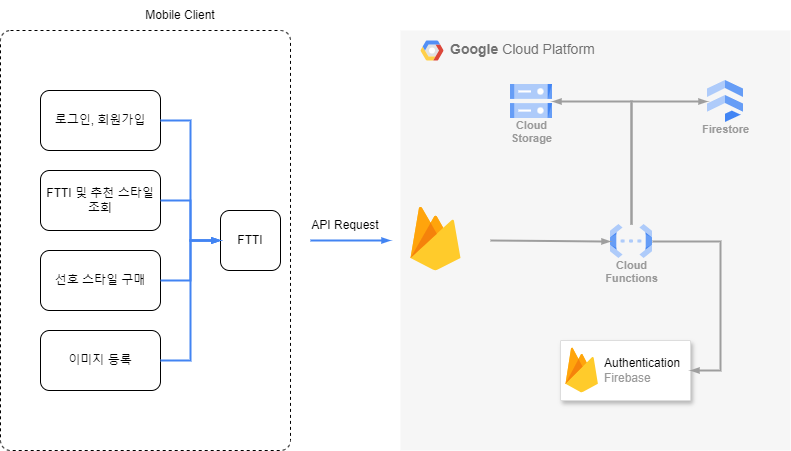

The diagram above was exported from draw.io. Its source (the exported page's mxGraphModel, read from the mxfile embedded in the PNG):
<mxGraphModel dx="1194" dy="592" grid="1" gridSize="10" guides="1" tooltips="1" connect="1" arrows="1" fold="1" page="1" pageScale="1" pageWidth="827" pageHeight="1169" math="0" shadow="0">
  <root>
    <mxCell id="0" />
    <mxCell id="1" parent="0" />
    <mxCell id="40tt5tKBC-1yz0ktTjKL-31" value="&lt;b&gt;Google &lt;/b&gt;Cloud Platform" style="fillColor=#F6F6F6;strokeColor=none;shadow=0;gradientColor=none;fontSize=14;align=left;spacing=10;fontColor=#717171;9E9E9E;verticalAlign=top;spacingTop=-4;fontStyle=0;spacingLeft=40;html=1;whiteSpace=wrap;movable=1;resizable=1;rotatable=1;deletable=1;editable=1;locked=0;connectable=1;" vertex="1" parent="1">
      <mxGeometry x="520" y="140" width="390" height="420" as="geometry" />
    </mxCell>
    <mxCell id="40tt5tKBC-1yz0ktTjKL-32" value="" style="shape=mxgraph.gcp2.google_cloud_platform;fillColor=#F6F6F6;strokeColor=none;shadow=0;gradientColor=none;" vertex="1" parent="40tt5tKBC-1yz0ktTjKL-31">
      <mxGeometry width="23" height="20" relative="1" as="geometry">
        <mxPoint x="20" y="10" as="offset" />
      </mxGeometry>
    </mxCell>
    <mxCell id="40tt5tKBC-1yz0ktTjKL-45" value="" style="strokeColor=#dddddd;shadow=1;strokeWidth=1;rounded=1;absoluteArcSize=1;arcSize=2;" vertex="1" parent="40tt5tKBC-1yz0ktTjKL-31">
      <mxGeometry x="160" y="310" width="130" height="60" as="geometry" />
    </mxCell>
    <mxCell id="40tt5tKBC-1yz0ktTjKL-46" value="&lt;font color=&quot;#000000&quot;&gt;Authentication&lt;/font&gt;&lt;br&gt;Firebase" style="sketch=0;dashed=0;connectable=0;html=1;fillColor=#5184F3;strokeColor=none;shape=mxgraph.gcp2.firebase;part=1;labelPosition=right;verticalLabelPosition=middle;align=left;verticalAlign=middle;spacingLeft=5;fontColor=#999999;fontSize=12;" vertex="1" parent="40tt5tKBC-1yz0ktTjKL-45">
      <mxGeometry width="32.4" height="45" relative="1" as="geometry">
        <mxPoint x="5" y="7" as="offset" />
      </mxGeometry>
    </mxCell>
    <mxCell id="bwIsPK8KLC-Lw3C4YTiH-19" value="" style="html=1;align=center;verticalAlign=top;rounded=1;absoluteArcSize=1;arcSize=20;dashed=1;whiteSpace=wrap;" parent="1" vertex="1">
      <mxGeometry x="120" y="140" width="290" height="420" as="geometry" />
    </mxCell>
    <mxCell id="bwIsPK8KLC-Lw3C4YTiH-1" value="로그인, 회원가입" style="rounded=1;whiteSpace=wrap;html=1;" parent="1" vertex="1">
      <mxGeometry x="160" y="200" width="120" height="60" as="geometry" />
    </mxCell>
    <mxCell id="bwIsPK8KLC-Lw3C4YTiH-3" value="FTTI 및 추천 스타일 조회" style="rounded=1;whiteSpace=wrap;html=1;" parent="1" vertex="1">
      <mxGeometry x="160" y="280" width="120" height="60" as="geometry" />
    </mxCell>
    <mxCell id="bwIsPK8KLC-Lw3C4YTiH-4" value="선호 스타일 구매" style="rounded=1;whiteSpace=wrap;html=1;" parent="1" vertex="1">
      <mxGeometry x="160" y="360" width="120" height="60" as="geometry" />
    </mxCell>
    <mxCell id="bwIsPK8KLC-Lw3C4YTiH-5" value="이미지 등록" style="rounded=1;whiteSpace=wrap;html=1;" parent="1" vertex="1">
      <mxGeometry x="160" y="440" width="120" height="60" as="geometry" />
    </mxCell>
    <mxCell id="bwIsPK8KLC-Lw3C4YTiH-6" value="FTTI" style="rounded=1;whiteSpace=wrap;html=1;" parent="1" vertex="1">
      <mxGeometry x="340" y="320" width="60" height="60" as="geometry" />
    </mxCell>
    <mxCell id="bwIsPK8KLC-Lw3C4YTiH-11" value="Firestore" style="sketch=0;html=1;verticalAlign=top;labelPosition=center;verticalLabelPosition=bottom;align=center;spacingTop=-6;fontSize=11;fontStyle=1;fontColor=#999999;shape=image;aspect=fixed;imageAspect=0;image=data:image/svg+xml,(base64 omitted: 848 chars);" parent="1" vertex="1">
      <mxGeometry x="827" y="190" width="36" height="42" as="geometry" />
    </mxCell>
    <mxCell id="40tt5tKBC-1yz0ktTjKL-3" value="Cloud&#10;Storage" style="sketch=0;html=1;verticalAlign=top;labelPosition=center;verticalLabelPosition=bottom;align=center;spacingTop=-6;fontSize=11;fontStyle=1;fontColor=#999999;shape=image;aspect=fixed;imageAspect=0;image=data:image/svg+xml,(base64 omitted: 1124 chars);" vertex="1" parent="1">
      <mxGeometry x="630" y="194" width="42" height="34" as="geometry" />
    </mxCell>
    <mxCell id="40tt5tKBC-1yz0ktTjKL-9" value="Mobile Client" style="text;html=1;align=center;verticalAlign=middle;whiteSpace=wrap;rounded=0;" vertex="1" parent="1">
      <mxGeometry x="260" y="110" width="80" height="30" as="geometry" />
    </mxCell>
    <mxCell id="40tt5tKBC-1yz0ktTjKL-14" value="" style="edgeStyle=orthogonalEdgeStyle;fontSize=12;html=1;endArrow=blockThin;endFill=1;rounded=0;strokeWidth=2;endSize=4;startSize=4;dashed=0;strokeColor=#4284F3;exitX=1;exitY=0.5;exitDx=0;exitDy=0;entryX=0;entryY=0.5;entryDx=0;entryDy=0;" edge="1" parent="1" source="bwIsPK8KLC-Lw3C4YTiH-1" target="bwIsPK8KLC-Lw3C4YTiH-6">
      <mxGeometry width="100" relative="1" as="geometry">
        <mxPoint x="680" y="360" as="sourcePoint" />
        <mxPoint x="780" y="360" as="targetPoint" />
      </mxGeometry>
    </mxCell>
    <mxCell id="40tt5tKBC-1yz0ktTjKL-15" value="" style="edgeStyle=orthogonalEdgeStyle;fontSize=12;html=1;endArrow=blockThin;endFill=1;rounded=0;strokeWidth=2;endSize=4;startSize=4;dashed=0;strokeColor=#4284F3;exitX=1;exitY=0.5;exitDx=0;exitDy=0;entryX=0;entryY=0.5;entryDx=0;entryDy=0;" edge="1" parent="1" source="bwIsPK8KLC-Lw3C4YTiH-3" target="bwIsPK8KLC-Lw3C4YTiH-6">
      <mxGeometry width="100" relative="1" as="geometry">
        <mxPoint x="680" y="360" as="sourcePoint" />
        <mxPoint x="780" y="360" as="targetPoint" />
      </mxGeometry>
    </mxCell>
    <mxCell id="40tt5tKBC-1yz0ktTjKL-16" value="" style="edgeStyle=orthogonalEdgeStyle;fontSize=12;html=1;endArrow=blockThin;endFill=1;rounded=0;strokeWidth=2;endSize=4;startSize=4;dashed=0;strokeColor=#4284F3;exitX=1;exitY=0.5;exitDx=0;exitDy=0;entryX=0;entryY=0.5;entryDx=0;entryDy=0;" edge="1" parent="1" source="bwIsPK8KLC-Lw3C4YTiH-4" target="bwIsPK8KLC-Lw3C4YTiH-6">
      <mxGeometry width="100" relative="1" as="geometry">
        <mxPoint x="680" y="360" as="sourcePoint" />
        <mxPoint x="780" y="360" as="targetPoint" />
      </mxGeometry>
    </mxCell>
    <mxCell id="40tt5tKBC-1yz0ktTjKL-17" value="" style="edgeStyle=orthogonalEdgeStyle;fontSize=12;html=1;endArrow=blockThin;endFill=1;rounded=0;strokeWidth=2;endSize=4;startSize=4;dashed=0;strokeColor=#4284F3;exitX=1;exitY=0.5;exitDx=0;exitDy=0;entryX=0;entryY=0.5;entryDx=0;entryDy=0;" edge="1" parent="1" source="bwIsPK8KLC-Lw3C4YTiH-5" target="bwIsPK8KLC-Lw3C4YTiH-6">
      <mxGeometry width="100" relative="1" as="geometry">
        <mxPoint x="680" y="360" as="sourcePoint" />
        <mxPoint x="780" y="360" as="targetPoint" />
      </mxGeometry>
    </mxCell>
    <mxCell id="40tt5tKBC-1yz0ktTjKL-35" value="" style="sketch=0;dashed=0;connectable=1;html=1;fillColor=#5184F3;strokeColor=none;shape=mxgraph.gcp2.firebase;part=1;labelPosition=right;verticalLabelPosition=middle;align=left;verticalAlign=middle;spacingLeft=5;fontColor=#999999;fontSize=12;movable=1;resizable=1;rotatable=1;deletable=1;editable=1;locked=0;direction=east;" vertex="1" parent="1">
      <mxGeometry x="530" y="316" width="50" height="64" as="geometry" />
    </mxCell>
    <mxCell id="40tt5tKBC-1yz0ktTjKL-36" value="" style="edgeStyle=orthogonalEdgeStyle;fontSize=12;html=1;endArrow=blockThin;endFill=1;rounded=0;strokeWidth=2;endSize=4;startSize=4;dashed=0;strokeColor=#4284F3;" edge="1" parent="1">
      <mxGeometry width="100" relative="1" as="geometry">
        <mxPoint x="430" y="350" as="sourcePoint" />
        <mxPoint x="510" y="350" as="targetPoint" />
      </mxGeometry>
    </mxCell>
    <mxCell id="40tt5tKBC-1yz0ktTjKL-37" value="API Request" style="text;html=1;align=center;verticalAlign=middle;whiteSpace=wrap;rounded=0;" vertex="1" parent="1">
      <mxGeometry x="420" y="320" width="90" height="30" as="geometry" />
    </mxCell>
    <mxCell id="40tt5tKBC-1yz0ktTjKL-40" value="Cloud&#10;Functions" style="sketch=0;html=1;verticalAlign=top;labelPosition=center;verticalLabelPosition=bottom;align=center;spacingTop=-6;fontSize=11;fontStyle=1;fontColor=#999999;shape=image;aspect=fixed;imageAspect=0;image=data:image/svg+xml,(base64 omitted: 1068 chars);" vertex="1" parent="1">
      <mxGeometry x="730" y="334" width="42" height="34" as="geometry" />
    </mxCell>
    <mxCell id="40tt5tKBC-1yz0ktTjKL-41" value="" style="edgeStyle=orthogonalEdgeStyle;fontSize=12;html=1;endArrow=blockThin;endFill=1;rounded=0;strokeWidth=2;endSize=4;startSize=4;dashed=0;strokeColor=#9E9E9E;entryX=0;entryY=0.5;entryDx=0;entryDy=0;" edge="1" parent="1" target="40tt5tKBC-1yz0ktTjKL-40">
      <mxGeometry width="100" relative="1" as="geometry">
        <mxPoint x="610" y="350" as="sourcePoint" />
        <mxPoint x="710" y="350" as="targetPoint" />
      </mxGeometry>
    </mxCell>
    <mxCell id="40tt5tKBC-1yz0ktTjKL-43" value="" style="edgeStyle=orthogonalEdgeStyle;fontSize=12;html=1;endArrow=blockThin;endFill=1;rounded=0;strokeWidth=2;endSize=4;startSize=4;dashed=0;strokeColor=#9E9E9E;exitX=0.5;exitY=0;exitDx=0;exitDy=0;entryX=0;entryY=0.5;entryDx=0;entryDy=0;" edge="1" parent="1" source="40tt5tKBC-1yz0ktTjKL-40" target="bwIsPK8KLC-Lw3C4YTiH-11">
      <mxGeometry width="100" relative="1" as="geometry">
        <mxPoint x="750" y="350" as="sourcePoint" />
        <mxPoint x="620" y="340" as="targetPoint" />
      </mxGeometry>
    </mxCell>
    <mxCell id="40tt5tKBC-1yz0ktTjKL-44" value="" style="edgeStyle=orthogonalEdgeStyle;fontSize=12;html=1;endArrow=blockThin;endFill=1;rounded=0;strokeWidth=2;endSize=4;startSize=4;dashed=0;strokeColor=#9E9E9E;exitX=0.5;exitY=0;exitDx=0;exitDy=0;entryX=1;entryY=0.5;entryDx=0;entryDy=0;" edge="1" parent="1" source="40tt5tKBC-1yz0ktTjKL-40" target="40tt5tKBC-1yz0ktTjKL-3">
      <mxGeometry width="100" relative="1" as="geometry">
        <mxPoint x="520" y="340" as="sourcePoint" />
        <mxPoint x="620" y="340" as="targetPoint" />
      </mxGeometry>
    </mxCell>
    <mxCell id="40tt5tKBC-1yz0ktTjKL-47" value="" style="edgeStyle=orthogonalEdgeStyle;fontSize=12;html=1;endArrow=blockThin;endFill=1;rounded=0;strokeWidth=2;endSize=4;startSize=4;dashed=0;strokeColor=#9E9E9E;exitX=1;exitY=0.5;exitDx=0;exitDy=0;entryX=1;entryY=0.5;entryDx=0;entryDy=0;" edge="1" parent="1" source="40tt5tKBC-1yz0ktTjKL-40" target="40tt5tKBC-1yz0ktTjKL-45">
      <mxGeometry width="100" relative="1" as="geometry">
        <mxPoint x="620" y="390" as="sourcePoint" />
        <mxPoint x="720" y="390" as="targetPoint" />
        <Array as="points">
          <mxPoint x="840" y="351" />
          <mxPoint x="840" y="480" />
        </Array>
      </mxGeometry>
    </mxCell>
  </root>
</mxGraphModel>